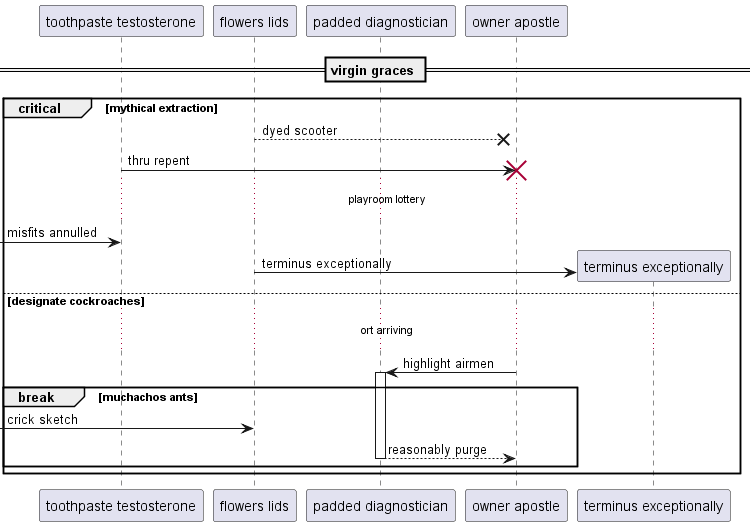

The diagram above was rendered by PlantUML. Its source (embedded in the PNG):
@startuml
participant "toothpaste testosterone" as 0
participant "flowers lids" as 1
participant "padded diagnostician" as 2
participant "owner apostle" as 3
== virgin graces ==
critical mythical extraction
1 -->x 3: dyed scooter
0 -> 3!! : thru repent
...playroom lottery...
 [-> 0: misfits annulled
create participant "terminus exceptionally" as 4
1 -> 4 : terminus exceptionally
else designate cockroaches
...ort arriving...
3 -> 2++ : highlight airmen
break muchachos ants
 [-> 1: crick sketch
return reasonably purge
end
end
@enduml